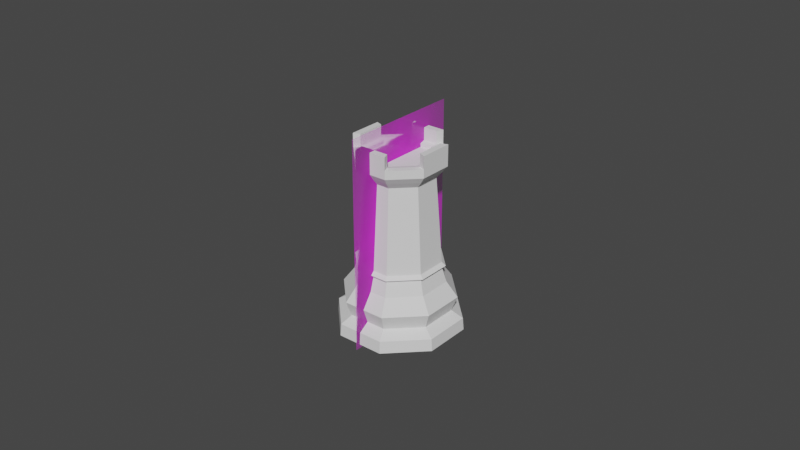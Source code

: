 # Source: Rook.blend  (saved by Blender 2.82.7; exported with 4.5.12 LTS)
import bpy
from mathutils import Matrix  # noqa: F401  (used for matrix-valued properties, if any)

bpy.ops.wm.read_factory_settings(use_empty=True)
scene = bpy.context.scene
scene.name = 'Scene'

# ---- collections
col_collection = bpy.data.collections.new('Collection'); scene.collection.children.link(col_collection)

# ---- images (referenced by path relative to the original .blend; pixels are not part of the script)
import os
ASSET_DIR = os.environ.get("B2B_ASSET_DIR", "")  # directory of the original .blend (textures are referenced by path, not embedded)
HERE = os.path.dirname(os.path.abspath(__file__))  # packed textures are extracted next to this script under _unpacked/

def load_image(name, relpath, width, height, colorspace="sRGB"):
    """Load a texture the original file referenced (path relative to the .blend, or extracted next to this script)."""
    p = next((c for c in (os.path.join(HERE, relpath), os.path.join(ASSET_DIR, relpath)) if relpath and os.path.exists(c)), "")
    if p:
        img = bpy.data.images.load(p, check_existing=True)
        img.name = name
    else:  # same state as the original file: an image datablock whose file is absent (Cycles renders it pink)
        img = bpy.data.images.new(name, width, height)
        img.source = "FILE"
        img.filepath = "//" + (relpath or name)
    img.colorspace_settings.name = colorspace
    return img
img_staunton_rook_png = load_image('Staunton Rook.png', 'Staunton Rook.png', 1024, 1024, 'sRGB')

# ---- materials (node trees are filled in below, after node groups)
mat_staunton_rook = bpy.data.materials.new('Staunton Rook')
mat_staunton_rook.surface_render_method = 'BLENDED'
mat_staunton_rook.blend_method = 'BLEND'
mat_staunton_rook.use_transparent_shadow = False

# ---- material node trees
mat_staunton_rook.use_nodes = True; mat_staunton_rook.node_tree.nodes.clear()
_N = mat_staunton_rook.node_tree.nodes; _L = mat_staunton_rook.node_tree.links
n0 = _N.new('ShaderNodeOutputMaterial'); n0.name = 'Material Output'; n0.location = (300, 300)
n1 = _N.new('ShaderNodeTexImage'); n1.name = 'Image Texture'; n1.location = (-200, 300)
n1.image = img_staunton_rook_png
n1.extension = 'CLIP'
n2 = _N.new('ShaderNodeBsdfPrincipled'); n2.name = 'Principled BSDF'; n2.location = (0, 300)
n2.distribution = 'GGX'
n2.subsurface_method = 'BURLEY'
n2.inputs[3].default_value = 1.45
n2.inputs[27].default_value = (0.0, 0.0, 0.0, 1.0)
n2.inputs[28].default_value = 1.0
_L.new(n1.outputs[0], n2.inputs[0])
_L.new(n1.outputs[1], n2.inputs[4])
_L.new(n2.outputs[0], n0.inputs[0])
n0.is_active_output = True

# ---- world
world_world = bpy.data.worlds.new('World'); scene.world = world_world
world_world.use_nodes = True; world_world.node_tree.nodes.clear()
_N = world_world.node_tree.nodes; _L = world_world.node_tree.links
n0 = _N.new('ShaderNodeOutputWorld'); n0.name = 'World Output'; n0.location = (300, 300)
n1 = _N.new('ShaderNodeBackground'); n1.name = 'Background'; n1.location = (10, 300)
n1.inputs[0].default_value = (0.05088, 0.05088, 0.05088, 1.0)
_L.new(n1.outputs[0], n0.inputs[0])
n0.is_active_output = True
world_world.color = (0.05088, 0.05088, 0.05088)
world_world.use_sun_shadow = False
world_world.sun_shadow_jitter_overblur = 0.0

# ---- meshes
me_cylinder = bpy.data.meshes.new('Cylinder')
me_cylinder.from_pydata([(1.902e-09, 0.01297, 0.01999), (0.009173, 0.009173, 0.01999), (0.01297, -2.96e-09, 0.01999), (0.009173, -0.009173, 0.01999), (-2.255e-09, -0.01297, 0.01999), (-0.009173, -0.009173, 0.01999), (-0.01297, 8.732e-09, 0.01999), (-0.009173, 0.009173, 0.01999), (0.01266, 0.01266, 0.01083), (0.01791, -4.06e-09, 0.01083), (0.01266, -0.01266, 0.01083), (-5.387e-09, -0.01791, 0.01083), (-0.01266, -0.01266, 0.01083), (-0.01791, 1.192e-08, 0.01083), (-0.01266, 0.01266, 0.01083), (1.816e-09, 0.01791, 0.01083), (0.01138, 0.01138, 0.006054), (0.01609, -3.725e-09, 0.006054), (0.01138, -0.01138, 0.006054), (-5.588e-09, -0.01609, 0.006054), (-0.01138, -0.01138, 0.006054), (-0.01609, 1.071e-08, 0.006054), (-0.01138, 0.01138, 0.006054), (1.863e-09, 0.01609, 0.006054), (-1.863e-09, 0.02, 0.0), (0.01414, 0.01414, 0.0), (0.02, -4.889e-09, 0.0), (0.01414, -0.01414, 0.0), (-5.588e-09, -0.02, 0.0), (-0.01414, -0.01414, 0.0), (-0.02, 1.234e-08, 0.0), (-0.01414, 0.01414, 0.0), (0.01392, 0.01392, 0.003856), (0.01969, -4.424e-09, 0.003856), (0.01392, -0.01392, 0.003856), (-5.588e-09, -0.01969, 0.003856), (-0.01392, -0.01392, 0.003856), (-0.01969, 1.304e-08, 0.003856), (-0.01392, 0.01392, 0.003856), (1.863e-09, 0.01969, 0.003856), (1.781e-09, 0.01253, 0.05084), (0.008862, 0.008862, 0.05084), (0.01253, -2.787e-09, 0.05084), (0.008862, -0.008862, 0.05084), (-2.235e-09, -0.01253, 0.05084), (-0.008862, -0.008862, 0.05084), (-0.01253, 8.508e-09, 0.05084), (-0.008862, 0.008862, 0.05084), (1.869e-09, 0.01404, 0.0528), (0.009926, 0.009926, 0.0528), (0.01404, -3.194e-09, 0.0528), (0.009926, -0.009926, 0.0528), (-2.63e-09, -0.01404, 0.0528), (-0.009926, -0.009926, 0.0528), (-0.01404, 9.458e-09, 0.0528), (-0.009926, 0.009926, 0.0528), (2.649e-10, 0.01008, 0.05507), (0.00713, 0.00713, 0.05507), (0.01008, -3.267e-09, 0.05507), (0.00713, -0.00713, 0.05507), (-1.545e-09, -0.01008, 0.05507), (-0.00713, -0.00713, 0.05507), (-0.01008, 5.995e-09, 0.05507), (-0.00713, 0.00713, 0.05507), (0.01082, -2.298e-09, 0.04884), (0.00765, 0.00765, 0.04884), (-1.795e-09, -0.01082, 0.04884), (0.00765, -0.00765, 0.04884), (-0.01082, 7.453e-09, 0.04884), (-0.00765, -0.00765, 0.04884), (1.672e-09, 0.01082, 0.04884), (-0.00765, 0.00765, 0.04884), (0.01283, -2.915e-09, 0.02195), (-2.224e-09, -0.01283, 0.02195), (-0.01283, 8.645e-09, 0.02195), (1.886e-09, 0.01283, 0.02195), (0.009069, 0.009069, 0.02195), (0.009069, -0.009069, 0.02195), (-0.009069, -0.009069, 0.02195), (-0.009069, 0.009069, 0.02195), (0.01406, -3.255e-09, 0.02087), (-2.505e-09, -0.01406, 0.02087), (-0.01406, 9.419e-09, 0.02087), (2.002e-09, 0.01406, 0.02087), (0.009944, 0.009944, 0.02087), (0.009944, -0.009944, 0.02087), (-0.009944, -0.009944, 0.02087), (-0.009944, 0.009944, 0.02087), (1.773e-09, 0.01438, 0.01559), (0.01017, 0.01017, 0.01559), (0.01438, -3.246e-09, 0.01559), (0.01017, -0.01017, 0.01559), (-3.492e-09, -0.01438, 0.01559), (-0.01017, -0.01017, 0.01559), (-0.01438, 9.639e-09, 0.01559), (-0.01017, 0.01017, 0.01559), (-0.009926, 0.009926, 0.05547), (1.869e-09, 0.01404, 0.05547), (-0.01404, 9.458e-09, 0.05547), (-0.009926, -0.009926, 0.05547), (-2.63e-09, -0.01404, 0.05547), (0.009926, -0.009926, 0.05547), (0.01404, -3.194e-09, 0.05547), (0.009926, 0.009926, 0.05547), (-0.009926, 0.009926, 0.05948), (1.869e-09, 0.01404, 0.05948), (-0.009926, -0.009926, 0.05948), (-0.01404, 9.458e-09, 0.05948), (0.009926, -0.009926, 0.05948), (-2.63e-09, -0.01404, 0.05948), (0.009926, 0.009926, 0.05948), (0.01404, -3.194e-09, 0.05948), (-0.008327, 0.008327, 0.05948), (9.201e-10, 0.01178, 0.05948), (-0.008327, -0.008327, 0.05948), (-0.01178, 7.524e-09, 0.05948), (0.008327, -0.008327, 0.05948), (-2.009e-09, -0.01178, 0.05948), (0.008327, 0.008327, 0.05948), (0.01178, -3.267e-09, 0.05948), (-0.008327, 0.008327, 0.05547), (9.201e-10, 0.01178, 0.05547), (-0.01178, 7.524e-09, 0.05547), (-0.008327, -0.008327, 0.05547), (-2.009e-09, -0.01178, 0.05547), (0.008327, -0.008327, 0.05547), (0.01178, -3.267e-09, 0.05547), (0.008327, 0.008327, 0.05547), (-0.00713, 0.00713, 0.05388), (5.877e-10, 0.01008, 0.05388), (-0.01008, 5.995e-09, 0.05388), (-0.00713, -0.00713, 0.05388), (-1.222e-09, -0.01008, 0.05388), (0.00713, -0.00713, 0.05388), (0.01008, -3.267e-09, 0.05388), (0.00713, 0.00713, 0.05388)], [], [(23, 22, 14, 15), (22, 21, 13, 14), (21, 20, 12, 13), (20, 19, 11, 12), (19, 18, 10, 11), (18, 17, 9, 10), (17, 16, 8, 9), (88, 0, 1, 89), (16, 23, 15, 8), (89, 1, 2, 90), (90, 2, 3, 91), (91, 3, 4, 92), (92, 4, 5, 93), (93, 5, 6, 94), (94, 6, 7, 95), (95, 7, 0, 88), (24, 31, 30, 29, 28, 27, 26, 25), (16, 32, 39, 23), (24, 39, 32, 25), (17, 33, 32, 16), (25, 32, 33, 26), (18, 34, 33, 17), (26, 33, 34, 27), (19, 35, 34, 18), (27, 34, 35, 28), (20, 36, 35, 19), (28, 35, 36, 29), (21, 37, 36, 20), (29, 36, 37, 30), (22, 38, 37, 21), (30, 37, 38, 31), (31, 38, 39, 24), (23, 39, 38, 22), (64, 65, 41, 42), (66, 67, 43, 44), (68, 69, 45, 46), (70, 71, 47, 40), (65, 70, 40, 41), (67, 64, 42, 43), (69, 66, 44, 45), (71, 68, 46, 47), (46, 45, 53, 54), (40, 47, 55, 48), (41, 40, 48, 49), (43, 42, 50, 51), (45, 44, 52, 53), (47, 46, 54, 55), (42, 41, 49, 50), (44, 43, 51, 52), (50, 49, 103, 102), (52, 51, 101, 100), (54, 53, 99, 98), (48, 55, 96, 97), (49, 48, 97, 103), (51, 50, 102, 101), (53, 52, 100, 99), (55, 54, 98, 96), (79, 74, 68, 71), (78, 73, 66, 69), (77, 72, 64, 67), (76, 75, 70, 65), (75, 79, 71, 70), (74, 78, 69, 68), (73, 77, 67, 66), (72, 76, 65, 64), (80, 84, 76, 72), (81, 85, 77, 73), (82, 86, 78, 74), (83, 87, 79, 75), (84, 83, 75, 76), (85, 80, 72, 77), (86, 81, 73, 78), (87, 82, 74, 79), (7, 6, 82, 87), (5, 4, 81, 86), (3, 2, 80, 85), (1, 0, 83, 84), (0, 7, 87, 83), (6, 5, 86, 82), (4, 3, 85, 81), (2, 1, 84, 80), (14, 95, 88, 15), (13, 94, 95, 14), (12, 93, 94, 13), (11, 92, 93, 12), (10, 91, 92, 11), (9, 90, 91, 10), (8, 89, 90, 9), (15, 88, 89, 8), (57, 56, 129, 135), (96, 120, 112, 104), (122, 120, 96, 98), (103, 127, 118, 110), (124, 123, 99, 100), (120, 121, 113, 112), (126, 125, 101, 102), (102, 103, 110, 111), (121, 127, 103, 97), (112, 113, 105, 104), (114, 115, 107, 106), (116, 117, 109, 108), (118, 119, 111, 110), (97, 96, 104, 105), (121, 97, 105, 113), (123, 122, 115, 114), (122, 98, 107, 115), (98, 99, 106, 107), (99, 123, 114, 106), (125, 124, 117, 116), (124, 100, 109, 117), (100, 101, 108, 109), (101, 125, 116, 108), (127, 126, 119, 118), (126, 102, 111, 119), (63, 56, 121, 120), (62, 63, 120, 122), (61, 62, 122, 123), (60, 61, 123, 124), (59, 60, 124, 125), (58, 59, 125, 126), (57, 58, 126, 127), (56, 57, 127, 121), (128, 130, 131, 132, 133, 134, 135, 129), (59, 58, 134, 133), (61, 60, 132, 131), (63, 62, 130, 128), (58, 57, 135, 134), (60, 59, 133, 132), (62, 61, 131, 130), (56, 63, 128, 129)])
_uv = me_cylinder.uv_layers.new(name='UVMap')
_uv.uv.foreach_set('vector', [1.34e-08, 0.6758, 0.125, 0.6758, 0.125, 0.7968, 0.001058, 0.7968, 0.125, 0.6758, 0.25, 0.6758, 0.25, 0.7968, 0.125, 0.7968, 0.25, 0.6758, 0.375, 0.6758, 0.375, 0.7968, 0.25, 0.7968, 0.375, 0.6758, 0.5, 0.6758, 0.5, 0.7968, 0.375, 0.7968, 0.5, 0.6758, 0.625, 0.6758, 0.625, 0.7968, 0.5, 0.7968, 0.625, 0.6758, 0.75, 0.6758, 0.75, 0.7968, 0.625, 0.7968, 0.75, 0.6758, 0.875, 0.6758, 0.875, 0.7968, 0.75, 0.7968, 0.9991, 0.8473, 0.9994, 0.894, 0.875, 0.894, 0.875, 0.8473, 0.875, 0.6758, 1.0, 0.6758, 0.9989, 0.7968, 0.875, 0.7968, 0.875, 0.8473, 0.875, 0.894, 0.75, 0.894, 0.75, 0.8473, 0.75, 0.8473, 0.75, 0.894, 0.625, 0.894, 0.625, 0.8473, 0.625, 0.8473, 0.625, 0.894, 0.5, 0.894, 0.5, 0.8473, 0.5, 0.8473, 0.5, 0.894, 0.375, 0.894, 0.375, 0.8473, 0.375, 0.8473, 0.375, 0.894, 0.25, 0.894, 0.25, 0.8473, 0.25, 0.8473, 0.25, 0.894, 0.125, 0.894, 0.125, 0.8473, 0.125, 0.8473, 0.125, 0.894, 0.0005536, 0.894, 0.0009432, 0.8473, 0.75, 0.481, 0.5866, 0.4134, 0.519, 0.25, 0.5866, 0.08663, 0.75, 0.01895, 0.9134, 0.08663, 0.981, 0.25, 0.9134, 0.4134, 0.875, 0.6758, 0.875, 0.5895, 0.9998, 0.5895, 1.0, 0.6758, 0.75, 0.481, 0.9998, 0.5895, 0.875, 0.5895, 0.9134, 0.4134, 0.75, 0.6758, 0.75, 0.5895, 0.875, 0.5895, 0.875, 0.6758, 0.9134, 0.4134, 0.875, 0.5895, 0.75, 0.5895, 0.981, 0.25, 0.625, 0.6758, 0.625, 0.5895, 0.75, 0.5895, 0.75, 0.6758, 0.981, 0.25, 0.75, 0.5895, 0.625, 0.5895, 0.9134, 0.08663, 0.5, 0.6758, 0.5, 0.5895, 0.625, 0.5895, 0.625, 0.6758, 0.9134, 0.08663, 0.625, 0.5895, 0.5, 0.5895, 0.75, 0.01895, 0.375, 0.6758, 0.375, 0.5895, 0.5, 0.5895, 0.5, 0.6758, 0.75, 0.01895, 0.5, 0.5895, 0.375, 0.5895, 0.5866, 0.08663, 0.25, 0.6758, 0.25, 0.5895, 0.375, 0.5895, 0.375, 0.6758, 0.5866, 0.08663, 0.375, 0.5895, 0.25, 0.5895, 0.519, 0.25, 0.125, 0.6758, 0.125, 0.5895, 0.25, 0.5895, 0.25, 0.6758, 0.519, 0.25, 0.25, 0.5895, 0.125, 0.5895, 0.5866, 0.4134, 0.5866, 0.4134, 0.125, 0.5895, 0.0001577, 0.5895, 0.75, 0.481, 1.34e-08, 0.6758, 0.0001577, 0.5895, 0.125, 0.5895, 0.125, 0.6758, 0.75, 0.894, 0.875, 0.894, 0.875, 0.894, 0.75, 0.894, 0.5, 0.894, 0.625, 0.894, 0.625, 0.894, 0.5, 0.894, 0.25, 0.894, 0.375, 0.894, 0.375, 0.894, 0.25, 0.894, 0.001082, 0.894, 0.125, 0.894, 0.125, 0.894, 0.0005536, 0.894, 0.875, 0.894, 0.9989, 0.894, 0.9994, 0.894, 0.875, 0.894, 0.625, 0.894, 0.75, 0.894, 0.75, 0.894, 0.625, 0.894, 0.375, 0.894, 0.5, 0.894, 0.5, 0.894, 0.375, 0.894, 0.125, 0.894, 0.25, 0.894, 0.25, 0.894, 0.125, 0.894, 0.25, 0.894, 0.375, 0.894, 0.375, 0.894, 0.25, 0.894, 0.0005536, 0.894, 0.125, 0.894, 0.125, 0.894, 0.0005536, 0.894, 0.875, 0.894, 0.9994, 0.894, 0.9994, 0.894, 0.875, 0.894, 0.625, 0.894, 0.75, 0.894, 0.75, 0.894, 0.625, 0.894, 0.375, 0.894, 0.5, 0.894, 0.5, 0.894, 0.375, 0.894, 0.125, 0.894, 0.25, 0.894, 0.25, 0.894, 0.125, 0.894, 0.75, 0.894, 0.875, 0.894, 0.875, 0.894, 0.75, 0.894, 0.5, 0.894, 0.625, 0.894, 0.625, 0.894, 0.5, 0.894, 0.75, 0.894, 0.875, 0.894, 0.875, 0.894, 0.75, 0.894, 0.5, 0.894, 0.625, 0.894, 0.625, 0.894, 0.5, 0.894, 0.25, 0.894, 0.375, 0.894, 0.375, 0.894, 0.25, 0.894, 0.0005536, 0.894, 0.125, 0.894, 0.125, 0.894, 0.0005536, 0.894, 0.875, 0.894, 0.9994, 0.894, 0.9994, 0.894, 0.875, 0.894, 0.625, 0.894, 0.75, 0.894, 0.75, 0.894, 0.625, 0.894, 0.375, 0.894, 0.5, 0.894, 0.5, 0.894, 0.375, 0.894, 0.125, 0.894, 0.25, 0.894, 0.25, 0.894, 0.125, 0.894, 0.125, 0.894, 0.25, 0.894, 0.25, 0.894, 0.125, 0.894, 0.375, 0.894, 0.5, 0.894, 0.5, 0.894, 0.375, 0.894, 0.625, 0.894, 0.75, 0.894, 0.75, 0.894, 0.625, 0.894, 0.875, 0.894, 1.003, 0.894, 0.9989, 0.894, 0.875, 0.894, -0.002517, 0.894, 0.125, 0.894, 0.125, 0.894, 0.001082, 0.894, 0.25, 0.894, 0.375, 0.894, 0.375, 0.894, 0.25, 0.894, 0.5, 0.894, 0.625, 0.894, 0.625, 0.894, 0.5, 0.894, 0.75, 0.894, 0.875, 0.894, 0.875, 0.894, 0.75, 0.894, 0.75, 0.894, 0.875, 0.894, 0.875, 0.894, 0.75, 0.894, 0.5, 0.894, 0.625, 0.894, 0.625, 0.894, 0.5, 0.894, 0.25, 0.894, 0.375, 0.894, 0.375, 0.894, 0.25, 0.894, -0.0008395, 0.894, 0.125, 0.894, 0.125, 0.894, -0.002517, 0.894, 0.875, 0.894, 1.001, 0.894, 1.003, 0.894, 0.875, 0.894, 0.625, 0.894, 0.75, 0.894, 0.75, 0.894, 0.625, 0.894, 0.375, 0.894, 0.5, 0.894, 0.5, 0.894, 0.375, 0.894, 0.125, 0.894, 0.25, 0.894, 0.25, 0.894, 0.125, 0.894, 0.125, 0.894, 0.25, 0.894, 0.25, 0.894, 0.125, 0.894, 0.375, 0.894, 0.5, 0.894, 0.5, 0.894, 0.375, 0.894, 0.625, 0.894, 0.75, 0.894, 0.75, 0.894, 0.625, 0.894, 0.875, 0.894, 0.9994, 0.894, 1.001, 0.894, 0.875, 0.894, 0.0005536, 0.894, 0.125, 0.894, 0.125, 0.894, -0.0008395, 0.894, 0.25, 0.894, 0.375, 0.894, 0.375, 0.894, 0.25, 0.894, 0.5, 0.894, 0.625, 0.894, 0.625, 0.894, 0.5, 0.894, 0.75, 0.894, 0.875, 0.894, 0.875, 0.894, 0.75, 0.894, 0.125, 0.7968, 0.125, 0.8473, 0.0009432, 0.8473, 0.001058, 0.7968, 0.25, 0.7968, 0.25, 0.8473, 0.125, 0.8473, 0.125, 0.7968, 0.375, 0.7968, 0.375, 0.8473, 0.25, 0.8473, 0.25, 0.7968, 0.5, 0.7968, 0.5, 0.8473, 0.375, 0.8473, 0.375, 0.7968, 0.625, 0.7968, 0.625, 0.8473, 0.5, 0.8473, 0.5, 0.7968, 0.75, 0.7968, 0.75, 0.8473, 0.625, 0.8473, 0.625, 0.7968, 0.875, 0.7968, 0.875, 0.8473, 0.75, 0.8473, 0.75, 0.7968, 0.9989, 0.7968, 0.9991, 0.8473, 0.875, 0.8473, 0.875, 0.7968, 0.8037, 0.894, 0.7837, 0.894, 0.7837, 0.894, 0.8037, 0.894, 0.125, 0.894, 0.261, 0.894, 0.261, 0.894, 0.125, 0.894, 0.2867, 0.894, 0.261, 0.894, 0.125, 0.894, 0.25, 0.894, 0.875, 0.894, 0.8382, 0.894, 0.8382, 0.894, 0.875, 0.894, 0.5058, 0.894, 0.3935, 0.894, 0.375, 0.894, 0.5, 0.894, 0.261, 0.894, 0.8635, 0.894, 0.8635, 0.894, 0.261, 0.894, 0.7315, 0.894, 0.6192, 0.894, 0.625, 0.894, 0.75, 0.894, 0.75, 0.894, 0.875, 0.894, 0.875, 0.894, 0.75, 0.894, 0.8635, 0.894, 0.8382, 0.894, 0.875, 0.894, 0.9994, 0.894, 0.261, 0.894, 0.8635, 0.894, 0.9994, 0.894, 0.125, 0.894, 0.3935, 0.894, 0.2867, 0.894, 0.25, 0.894, 0.375, 0.894, 0.6192, 0.894, 0.5058, 0.894, 0.5, 0.894, 0.625, 0.894, 0.8382, 0.894, 0.7315, 0.894, 0.75, 0.894, 0.875, 0.894, 0.0005536, 0.894, 0.125, 0.894, 0.125, 0.894, 0.0005536, 0.894, 0.8635, 0.894, 0.9994, 0.894, 0.9994, 0.894, 0.8635, 0.894, 0.3935, 0.894, 0.2867, 0.894, 0.2867, 0.894, 0.3935, 0.894, 0.2867, 0.894, 0.25, 0.894, 0.25, 0.894, 0.2867, 0.894, 0.25, 0.894, 0.375, 0.894, 0.375, 0.894, 0.25, 0.894, 0.375, 0.894, 0.3935, 0.894, 0.3935, 0.894, 0.375, 0.894, 0.6192, 0.894, 0.5058, 0.894, 0.5058, 0.894, 0.6192, 0.894, 0.5058, 0.894, 0.5, 0.894, 0.5, 0.894, 0.5058, 0.894, 0.5, 0.894, 0.625, 0.894, 0.625, 0.894, 0.5, 0.894, 0.625, 0.894, 0.6192, 0.894, 0.6192, 0.894, 0.625, 0.894, 0.8382, 0.894, 0.7315, 0.894, 0.7315, 0.894, 0.8382, 0.894, 0.7315, 0.894, 0.75, 0.894, 0.75, 0.894, 0.7315, 0.894, 0.3409, 0.894, 0.7837, 0.894, 0.8635, 0.894, 0.261, 0.894, 0.3212, 0.894, 0.3409, 0.894, 0.261, 0.894, 0.2867, 0.894, 0.4091, 0.894, 0.3212, 0.894, 0.2867, 0.894, 0.3935, 0.894, 0.5106, 0.894, 0.4091, 0.894, 0.3935, 0.894, 0.5058, 0.894, 0.6144, 0.894, 0.5106, 0.894, 0.5058, 0.894, 0.6192, 0.894, 0.7159, 0.894, 0.6144, 0.894, 0.6192, 0.894, 0.7315, 0.894, 0.8037, 0.894, 0.7159, 0.894, 0.7315, 0.894, 0.8382, 0.894, 0.7837, 0.894, 0.8037, 0.894, 0.8382, 0.894, 0.8635, 0.894, 0.3409, 0.894, 0.3212, 0.894, 0.4091, 0.894, 0.5106, 0.894, 0.6144, 0.894, 0.7159, 0.894, 0.8037, 0.894, 0.7837, 0.894, 0.6144, 0.894, 0.7159, 0.894, 0.7159, 0.894, 0.6144, 0.894, 0.4091, 0.894, 0.5106, 0.894, 0.5106, 0.894, 0.4091, 0.894, 0.3409, 0.894, 0.3212, 0.894, 0.3212, 0.894, 0.3409, 0.894, 0.7159, 0.894, 0.8037, 0.894, 0.8037, 0.894, 0.7159, 0.894, 0.5106, 0.894, 0.6144, 0.894, 0.6144, 0.894, 0.5106, 0.894, 0.3212, 0.894, 0.4091, 0.894, 0.4091, 0.894, 0.3212, 0.894, 0.7837, 0.894, 0.3409, 0.894, 0.3409, 0.894, 0.7837, 0.894])
me_cylinder.use_remesh_fix_poles = True
me_cylinder.use_remesh_preserve_attributes = False
me_cylinder.use_mirror_vertex_groups = False
me_cylinder.update()
me_staunton_rook = bpy.data.meshes.new('Staunton Rook')
me_staunton_rook.from_pydata([(-0.299, -0.5, 0.0), (0.299, -0.5, 0.0), (-0.299, 0.5, 0.0), (0.299, 0.5, 0.0)], [], [(0, 1, 3, 2)])
_uv = me_staunton_rook.uv_layers.new(name='UVMap')
_uv.uv.foreach_set('vector', [0.0, 0.0, 1.0, 0.0, 1.0, 1.0, 0.0, 1.0])
me_staunton_rook.materials.append(mat_staunton_rook)
me_staunton_rook.use_remesh_fix_poles = True
me_staunton_rook.use_remesh_preserve_attributes = False
me_staunton_rook.use_mirror_vertex_groups = False
me_staunton_rook.update()

# ---- objects
ob_rook = bpy.data.objects.new('Rook', me_cylinder)
ob_staunton_rook = bpy.data.objects.new('Staunton Rook', me_staunton_rook)

# ---- transforms, parenting, visibility, modifiers, constraints
ob_rook.location = (1.863e-09, 6.985e-10, 0.0)
ob_rook.rotation_euler = (0.0, -0.0, -0.3927)
ob_rook.lineart.crease_threshold = 0.0
ob_staunton_rook.location = (1.863e-09, 6.985e-10, 0.03217)
ob_staunton_rook.rotation_euler = (1.571, -4.371e-08, 1.571)
ob_staunton_rook.scale = (0.0669, 0.0669, 0.0669)
ob_staunton_rook.lineart.crease_threshold = 0.0

# ---- collection membership
col_collection.objects.link(ob_rook)
col_collection.objects.link(ob_staunton_rook)

# ---- scene / render settings (as saved in the file)
scene.frame_start = 1; scene.frame_end = 250; scene.frame_set(1)
scene.render.engine = 'BLENDER_EEVEE_NEXT'
scene.cycles.use_denoising = False
scene.cycles.samples = 128
scene.cycles.sampling_pattern = 'TABULATED_SOBOL'
scene.cycles.use_adaptive_sampling = False
scene.cycles.use_light_tree = False
scene.view_settings.view_transform = 'Filmic'
bpy.context.view_layer.update()

# ---- added for rendering (the .blend has no active camera and no usable light): camera, sun
cam_auto = bpy.data.cameras.new('AutoCamera')
cam_auto.lens = 50.0
cam_auto.sensor_width = 36.0
cam_auto.clip_end = 1000.0
ob_auto_camera = bpy.data.objects.new('AutoCamera', cam_auto)
scene.collection.objects.link(ob_auto_camera)
ob_auto_camera.location = (0.185045, -0.222054, 0.180206)
ob_auto_camera.rotation_euler = (1.09748, -7.21219e-08, 0.694738)
scene.camera = ob_auto_camera
light_auto_sun = bpy.data.lights.new('AutoSun', 'SUN')
light_auto_sun.energy = 3.0
light_auto_sun.angle = 0.0523599
ob_auto_sun = bpy.data.objects.new('AutoSun', light_auto_sun)
scene.collection.objects.link(ob_auto_sun)
ob_auto_sun.rotation_euler = (0.872665, 0.174533, 0.523599)
bpy.context.view_layer.update()

